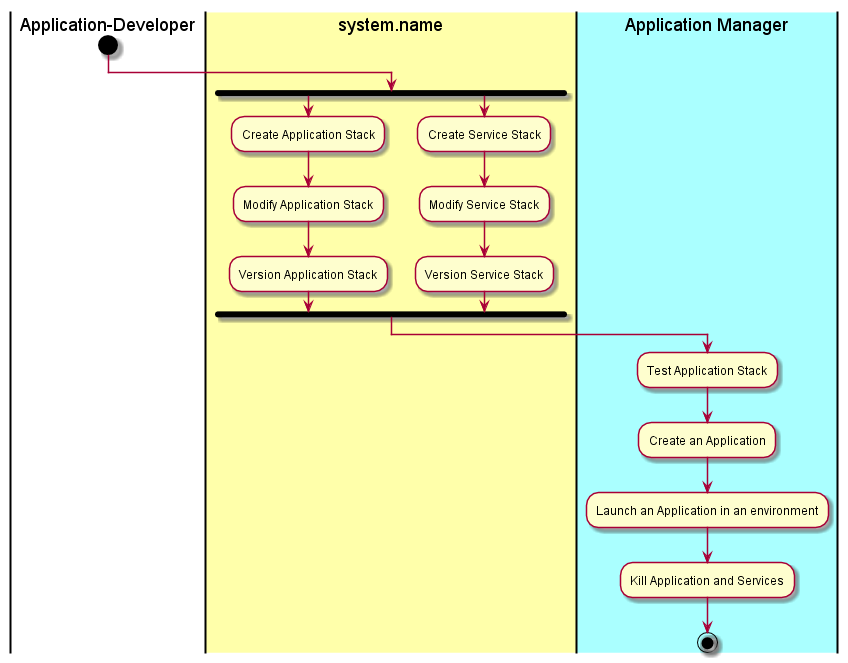

The diagram above was rendered by PlantUML. Its source (embedded in the PNG):
@startuml
|Application-Developer|
start
|#ffffaa|system.name|
fork
:Create Application Stack;
:Modify Application Stack;
:Version Application Stack;
fork again
:Create Service Stack;
:Modify Service Stack;
:Version Service Stack;
fork end
|#aaffff|Application Manager|
:Test Application Stack;
:Create an Application;
:Launch an Application in an environment;
:Kill Application and Services;
stop
@enduml